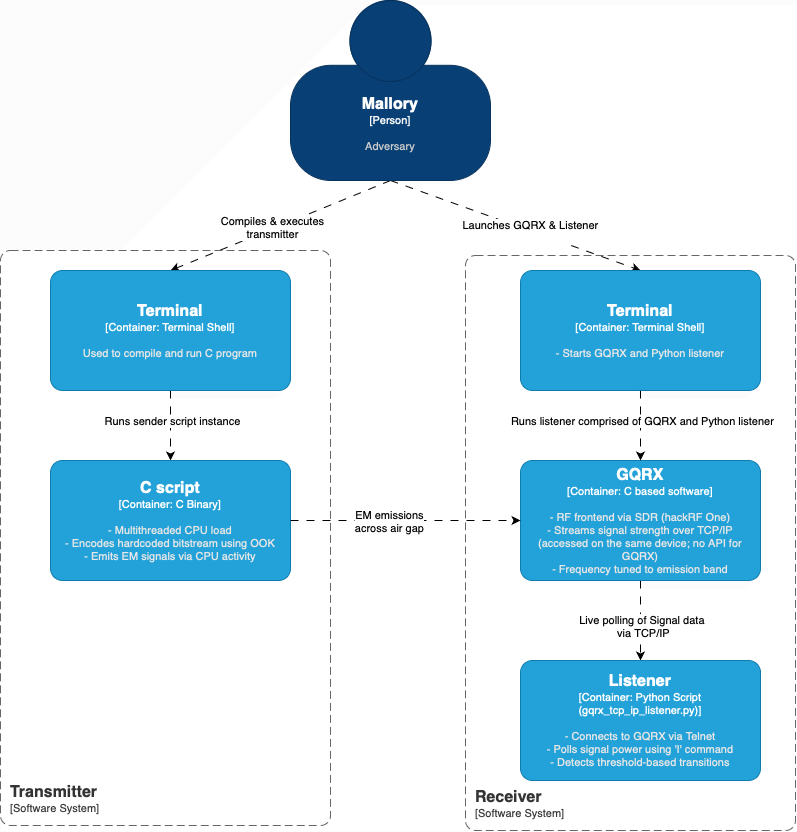

The diagram above was exported from draw.io. Its source (the exported page's mxGraphModel, read from the mxfile embedded in the PNG):
<mxGraphModel dx="5583" dy="1373" grid="1" gridSize="10" guides="1" tooltips="1" connect="1" arrows="1" fold="1" page="1" pageScale="1" pageWidth="850" pageHeight="1100" math="0" shadow="0">
  <root>
    <mxCell id="0" />
    <mxCell id="1" parent="0" />
    <mxCell id="2" style="rounded=0;orthogonalLoop=1;jettySize=auto;html=1;exitX=0.5;exitY=1;exitDx=0;exitDy=0;exitPerimeter=0;entryX=0.5;entryY=0;entryDx=0;entryDy=0;entryPerimeter=0;dashed=1;dashPattern=8 8;" edge="1" source="6" target="9" parent="1">
      <mxGeometry relative="1" as="geometry" />
    </mxCell>
    <mxCell id="3" value="Compiles &amp;amp; executes&lt;div&gt;transmitter&lt;/div&gt;" style="edgeLabel;html=1;align=center;verticalAlign=middle;resizable=0;points=[];" vertex="1" connectable="0" parent="2">
      <mxGeometry x="0.0751" y="-3" relative="1" as="geometry">
        <mxPoint as="offset" />
      </mxGeometry>
    </mxCell>
    <mxCell id="4" style="rounded=0;orthogonalLoop=1;jettySize=auto;html=1;exitX=0.5;exitY=1;exitDx=0;exitDy=0;exitPerimeter=0;entryX=0.5;entryY=0;entryDx=0;entryDy=0;entryPerimeter=0;dashed=1;dashPattern=8 8;" edge="1" source="6" target="16" parent="1">
      <mxGeometry relative="1" as="geometry" />
    </mxCell>
    <mxCell id="5" value="Launches GQRX &amp;amp; Listener&lt;div&gt;&lt;br&gt;&lt;/div&gt;" style="edgeLabel;html=1;align=center;verticalAlign=middle;resizable=0;points=[];" vertex="1" connectable="0" parent="4">
      <mxGeometry x="0.1109" y="-2" relative="1" as="geometry">
        <mxPoint x="1" y="-2" as="offset" />
      </mxGeometry>
    </mxCell>
    <object placeholders="1" c4Name="Mallory" c4Type="Person" c4Description="Adversary" label="&lt;font style=&quot;font-size: 16px&quot;&gt;&lt;b&gt;%c4Name%&lt;/b&gt;&lt;/font&gt;&lt;div&gt;[%c4Type%]&lt;/div&gt;&lt;br&gt;&lt;div&gt;&lt;font style=&quot;font-size: 11px&quot;&gt;&lt;font color=&quot;#cccccc&quot;&gt;%c4Description%&lt;/font&gt;&lt;/div&gt;" id="6">
      <mxCell style="html=1;fontSize=11;dashed=0;whiteSpace=wrap;fillColor=#083F75;strokeColor=#06315C;fontColor=#ffffff;shape=mxgraph.c4.person2;align=center;metaEdit=1;points=[[0.5,0,0],[1,0.5,0],[1,0.75,0],[0.75,1,0],[0.5,1,0],[0.25,1,0],[0,0.75,0],[0,0.5,0]];resizable=0;" vertex="1" parent="1">
        <mxGeometry x="1980" y="1140" width="200" height="180" as="geometry" />
      </mxCell>
    </object>
    <mxCell id="7" style="edgeStyle=orthogonalEdgeStyle;rounded=0;orthogonalLoop=1;jettySize=auto;html=1;dashed=1;dashPattern=8 8;" edge="1" source="9" target="10" parent="1">
      <mxGeometry relative="1" as="geometry" />
    </mxCell>
    <mxCell id="8" value="Runs sender script instance" style="edgeLabel;html=1;align=center;verticalAlign=middle;resizable=0;points=[];" vertex="1" connectable="0" parent="7">
      <mxGeometry x="-0.1619" y="1" relative="1" as="geometry">
        <mxPoint as="offset" />
      </mxGeometry>
    </mxCell>
    <object placeholders="1" c4Name="Terminal" c4Type="Container" c4Technology="Terminal Shell" c4Description="Used to compile and run C program " label="&lt;font style=&quot;font-size: 16px&quot;&gt;&lt;b&gt;%c4Name%&lt;/b&gt;&lt;/font&gt;&lt;div&gt;[%c4Type%: %c4Technology%]&lt;/div&gt;&lt;br&gt;&lt;div&gt;&lt;font style=&quot;font-size: 11px&quot;&gt;&lt;font color=&quot;#E6E6E6&quot;&gt;%c4Description%&lt;/font&gt;&lt;/div&gt;" id="9">
      <mxCell style="rounded=1;whiteSpace=wrap;html=1;fontSize=11;labelBackgroundColor=none;fillColor=#23A2D9;fontColor=#ffffff;align=center;arcSize=10;strokeColor=#0E7DAD;metaEdit=1;resizable=0;points=[[0.25,0,0],[0.5,0,0],[0.75,0,0],[1,0.25,0],[1,0.5,0],[1,0.75,0],[0.75,1,0],[0.5,1,0],[0.25,1,0],[0,0.75,0],[0,0.5,0],[0,0.25,0]];" vertex="1" parent="1">
        <mxGeometry x="1740" y="1410" width="240" height="120" as="geometry" />
      </mxCell>
    </object>
    <object placeholders="1" c4Name="C script" c4Type="Container" c4Technology="C Binary" c4Description="- Multithreaded CPU load &#10;- Encodes hardcoded bitstream using OOK&#10;- Emits EM signals via CPU activity " label="&lt;font style=&quot;font-size: 16px&quot;&gt;&lt;b&gt;%c4Name%&lt;/b&gt;&lt;/font&gt;&lt;div&gt;[%c4Type%: %c4Technology%]&lt;/div&gt;&lt;br&gt;&lt;div&gt;&lt;font style=&quot;font-size: 11px&quot;&gt;&lt;font color=&quot;#E6E6E6&quot;&gt;%c4Description%&lt;/font&gt;&lt;/div&gt;" id="10">
      <mxCell style="rounded=1;whiteSpace=wrap;html=1;fontSize=11;labelBackgroundColor=none;fillColor=#23A2D9;fontColor=#ffffff;align=center;arcSize=10;strokeColor=#0E7DAD;metaEdit=1;resizable=0;points=[[0.25,0,0],[0.5,0,0],[0.75,0,0],[1,0.25,0],[1,0.5,0],[1,0.75,0],[0.75,1,0],[0.5,1,0],[0.25,1,0],[0,0.75,0],[0,0.5,0],[0,0.25,0]];" vertex="1" parent="1">
        <mxGeometry x="1740" y="1600" width="240" height="120" as="geometry" />
      </mxCell>
    </object>
    <mxCell id="11" value="" style="edgeStyle=orthogonalEdgeStyle;rounded=0;orthogonalLoop=1;jettySize=auto;html=1;dashed=1;dashPattern=8 8;" edge="1" source="13" target="19" parent="1">
      <mxGeometry relative="1" as="geometry" />
    </mxCell>
    <mxCell id="12" value="Live polling of Signal data&amp;nbsp;&lt;div&gt;via TCP/IP&lt;/div&gt;" style="edgeLabel;html=1;align=center;verticalAlign=middle;resizable=0;points=[];" vertex="1" connectable="0" parent="11">
      <mxGeometry x="0.1292" y="2" relative="1" as="geometry">
        <mxPoint as="offset" />
      </mxGeometry>
    </mxCell>
    <object placeholders="1" c4Name="GQRX" c4Type="Container" c4Technology="C based software" c4Description="- RF frontend via SDR (hackRF One) &#10;- Streams signal strength over TCP/IP (accessed on the same device; no API for GQRX) &#10;- Frequency tuned to emission band" label="&lt;font style=&quot;font-size: 16px&quot;&gt;&lt;b&gt;%c4Name%&lt;/b&gt;&lt;/font&gt;&lt;div&gt;[%c4Type%: %c4Technology%]&lt;/div&gt;&lt;br&gt;&lt;div&gt;&lt;font style=&quot;font-size: 11px&quot;&gt;&lt;font color=&quot;#E6E6E6&quot;&gt;%c4Description%&lt;/font&gt;&lt;/div&gt;" id="13">
      <mxCell style="rounded=1;whiteSpace=wrap;html=1;fontSize=11;labelBackgroundColor=none;fillColor=#23A2D9;fontColor=#ffffff;align=center;arcSize=10;strokeColor=#0E7DAD;metaEdit=1;resizable=0;points=[[0.25,0,0],[0.5,0,0],[0.75,0,0],[1,0.25,0],[1,0.5,0],[1,0.75,0],[0.75,1,0],[0.5,1,0],[0.25,1,0],[0,0.75,0],[0,0.5,0],[0,0.25,0]];" vertex="1" parent="1">
        <mxGeometry x="2210" y="1600" width="240" height="120" as="geometry" />
      </mxCell>
    </object>
    <mxCell id="14" style="edgeStyle=orthogonalEdgeStyle;rounded=0;orthogonalLoop=1;jettySize=auto;html=1;dashed=1;dashPattern=8 8;" edge="1" source="16" target="13" parent="1">
      <mxGeometry relative="1" as="geometry" />
    </mxCell>
    <mxCell id="15" value="Runs listener comprised of GQRX and Python listener" style="edgeLabel;html=1;align=center;verticalAlign=middle;resizable=0;points=[];" vertex="1" connectable="0" parent="14">
      <mxGeometry x="-0.1619" y="1" relative="1" as="geometry">
        <mxPoint as="offset" />
      </mxGeometry>
    </mxCell>
    <object placeholders="1" c4Name="Terminal" c4Type="Container" c4Technology="Terminal Shell" c4Description="- Starts GQRX and Python listener" label="&lt;font style=&quot;font-size: 16px&quot;&gt;&lt;b&gt;%c4Name%&lt;/b&gt;&lt;/font&gt;&lt;div&gt;[%c4Type%: %c4Technology%]&lt;/div&gt;&lt;br&gt;&lt;div&gt;&lt;font style=&quot;font-size: 11px&quot;&gt;&lt;font color=&quot;#E6E6E6&quot;&gt;%c4Description%&lt;/font&gt;&lt;/div&gt;" id="16">
      <mxCell style="rounded=1;whiteSpace=wrap;html=1;fontSize=11;labelBackgroundColor=none;fillColor=#23A2D9;fontColor=#ffffff;align=center;arcSize=10;strokeColor=#0E7DAD;metaEdit=1;resizable=0;points=[[0.25,0,0],[0.5,0,0],[0.75,0,0],[1,0.25,0],[1,0.5,0],[1,0.75,0],[0.75,1,0],[0.5,1,0],[0.25,1,0],[0,0.75,0],[0,0.5,0],[0,0.25,0]];" vertex="1" parent="1">
        <mxGeometry x="2210" y="1410" width="240" height="120" as="geometry" />
      </mxCell>
    </object>
    <mxCell id="17" style="edgeStyle=orthogonalEdgeStyle;rounded=0;orthogonalLoop=1;jettySize=auto;html=1;entryX=0;entryY=0.5;entryDx=0;entryDy=0;entryPerimeter=0;dashed=1;dashPattern=8 8;" edge="1" source="10" target="13" parent="1">
      <mxGeometry relative="1" as="geometry" />
    </mxCell>
    <mxCell id="18" value="EM emissions&lt;div&gt;across air gap&lt;/div&gt;" style="edgeLabel;html=1;align=center;verticalAlign=middle;resizable=0;points=[];" vertex="1" connectable="0" parent="17">
      <mxGeometry x="-0.1565" relative="1" as="geometry">
        <mxPoint as="offset" />
      </mxGeometry>
    </mxCell>
    <object placeholders="1" c4Name="Listener" c4Type="Container" c4Technology="Python Script (gqrx_tcp_ip_listener.py)" c4Description="- Connects to GQRX via Telnet&#10;- Polls signal power using 'I' command&#10;- Detects threshold-based transitions" label="&lt;font style=&quot;font-size: 16px&quot;&gt;&lt;b&gt;%c4Name%&lt;/b&gt;&lt;/font&gt;&lt;div&gt;[%c4Type%: %c4Technology%]&lt;/div&gt;&lt;br&gt;&lt;div&gt;&lt;font style=&quot;font-size: 11px&quot;&gt;&lt;font color=&quot;#E6E6E6&quot;&gt;%c4Description%&lt;/font&gt;&lt;/div&gt;" id="19">
      <mxCell style="rounded=1;whiteSpace=wrap;html=1;fontSize=11;labelBackgroundColor=none;fillColor=#23A2D9;fontColor=#ffffff;align=center;arcSize=10;strokeColor=#0E7DAD;metaEdit=1;resizable=0;points=[[0.25,0,0],[0.5,0,0],[0.75,0,0],[1,0.25,0],[1,0.5,0],[1,0.75,0],[0.75,1,0],[0.5,1,0],[0.25,1,0],[0,0.75,0],[0,0.5,0],[0,0.25,0]];" vertex="1" parent="1">
        <mxGeometry x="2210" y="1800" width="240" height="120" as="geometry" />
      </mxCell>
    </object>
    <object placeholders="1" c4Name="Transmitter" c4Type="SystemScopeBoundary" c4Application="Software System" label="&lt;font style=&quot;font-size: 16px&quot;&gt;&lt;b&gt;&lt;div style=&quot;text-align: left&quot;&gt;%c4Name%&lt;/div&gt;&lt;/b&gt;&lt;/font&gt;&lt;div style=&quot;text-align: left&quot;&gt;[%c4Application%]&lt;/div&gt;" id="20">
      <mxCell style="rounded=1;fontSize=11;whiteSpace=wrap;html=1;dashed=1;arcSize=20;fillColor=none;strokeColor=#666666;fontColor=#333333;labelBackgroundColor=none;align=left;verticalAlign=bottom;labelBorderColor=none;spacingTop=0;spacing=10;dashPattern=8 4;metaEdit=1;rotatable=0;perimeter=rectanglePerimeter;noLabel=0;labelPadding=0;allowArrows=0;connectable=0;expand=0;recursiveResize=0;editable=1;pointerEvents=0;absoluteArcSize=1;points=[[0.25,0,0],[0.5,0,0],[0.75,0,0],[1,0.25,0],[1,0.5,0],[1,0.75,0],[0.75,1,0],[0.5,1,0],[0.25,1,0],[0,0.75,0],[0,0.5,0],[0,0.25,0]];" vertex="1" parent="1">
        <mxGeometry x="1690" y="1390" width="330" height="575" as="geometry" />
      </mxCell>
    </object>
    <object placeholders="1" c4Name="Receiver" c4Type="SystemScopeBoundary" c4Application="Software System" label="&lt;font style=&quot;font-size: 16px&quot;&gt;&lt;b&gt;&lt;div style=&quot;text-align: left&quot;&gt;%c4Name%&lt;/div&gt;&lt;/b&gt;&lt;/font&gt;&lt;div style=&quot;text-align: left&quot;&gt;[%c4Application%]&lt;/div&gt;" id="21">
      <mxCell style="rounded=1;fontSize=11;whiteSpace=wrap;html=1;dashed=1;arcSize=20;fillColor=none;strokeColor=#666666;fontColor=#333333;labelBackgroundColor=none;align=left;verticalAlign=bottom;labelBorderColor=none;spacingTop=0;spacing=10;dashPattern=8 4;metaEdit=1;rotatable=0;perimeter=rectanglePerimeter;noLabel=0;labelPadding=0;allowArrows=0;connectable=0;expand=0;recursiveResize=0;editable=1;pointerEvents=0;absoluteArcSize=1;points=[[0.25,0,0],[0.5,0,0],[0.75,0,0],[1,0.25,0],[1,0.5,0],[1,0.75,0],[0.75,1,0],[0.5,1,0],[0.25,1,0],[0,0.75,0],[0,0.5,0],[0,0.25,0]];" vertex="1" parent="1">
        <mxGeometry x="2155" y="1395" width="330" height="575" as="geometry" />
      </mxCell>
    </object>
  </root>
</mxGraphModel>